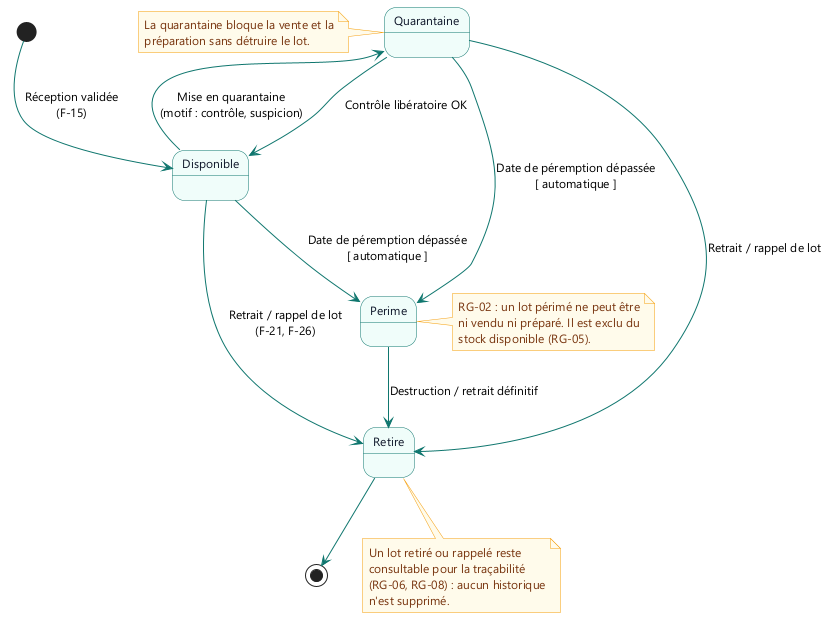

The diagram above was rendered by PlantUML. Its source (embedded in the PNG):
@startuml 09_etats_lot
' DPCI - Atelier GL n19 - Diagramme d'états : cycle de vie d'un lot
skinparam shadowing false
skinparam backgroundColor #FFFFFF
skinparam defaultFontName "Segoe UI"
skinparam defaultFontSize 12
skinparam state {
  BackgroundColor #F0FDFA
  BorderColor #0F766E
  FontColor #0F172A
  StartColor #0F766E
  EndColor #0F766E
}
skinparam ArrowColor #0F766E
skinparam note {
  BackgroundColor #FFFBEB
  BorderColor #F59E0B
  FontColor #78350F
}

[*] --> Disponible : Réception validée\n(F-15)
Disponible --> Quarantaine : Mise en quarantaine\n(motif : contrôle, suspicion)
Quarantaine --> Disponible : Contrôle libératoire OK
Disponible --> Perime : Date de péremption dépassée\n[ automatique ]
Quarantaine --> Perime : Date de péremption dépassée\n[ automatique ]
Disponible --> Retire : Retrait / rappel de lot\n(F-21, F-26)
Quarantaine --> Retire : Retrait / rappel de lot
Perime --> Retire : Destruction / retrait définitif
Retire --> [*]

note right of Perime
  RG-02 : un lot périmé ne peut être
  ni vendu ni préparé. Il est exclu du
  stock disponible (RG-05).
end note

note bottom of Retire
  Un lot retiré ou rappelé reste
  consultable pour la traçabilité
  (RG-06, RG-08) : aucun historique
  n'est supprimé.
end note

note left of Quarantaine
  La quarantaine bloque la vente et la
  préparation sans détruire le lot.
end note

@enduml